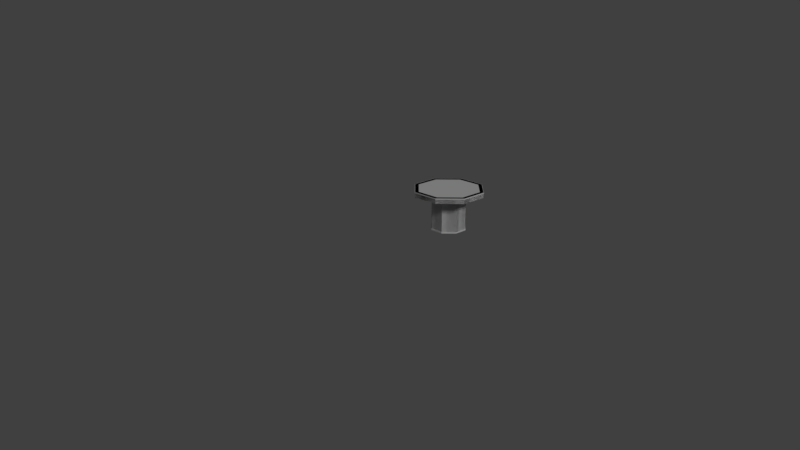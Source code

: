 # Source: Furniture.blend  (saved by Blender 2.79.0; exported with 4.5.12 LTS)
import bpy
from mathutils import Matrix  # noqa: F401  (used for matrix-valued properties, if any)

bpy.ops.wm.read_factory_settings(use_empty=True)
scene = bpy.context.scene
scene.name = 'Scene'

# ---- collections
col_collection_1 = bpy.data.collections.new('Collection 1'); scene.collection.children.link(col_collection_1)

# ---- materials (node trees are filled in below, after node groups)
mat_wood = bpy.data.materials.new('Wood')
mat_wood.alpha_threshold = 0.0
mat_wood.use_transparent_shadow = False
mat_wood.roughness = 0.5
mat_felt = bpy.data.materials.new('Felt')
mat_felt.alpha_threshold = 0.0
mat_felt.use_transparent_shadow = False
mat_felt.roughness = 0.5

# ---- material node trees

# ---- world
world_world = bpy.data.worlds.new('World'); scene.world = world_world
world_world.color = (0.05088, 0.05088, 0.05088)
world_world.use_sun_shadow = False
world_world.sun_shadow_jitter_overblur = 0.0
world_world.cycles.sampling_method = 'MANUAL'

# ---- cameras
cam_camera_main = bpy.data.cameras.new('Camera Main')
cam_camera_main.clip_start = 0.01
cam_camera_main.clip_end = 1e+04
cam_camera_main.lens = 35.0
cam_camera_main.sensor_width = 32.0
cam_camera_main.sensor_height = 18.0
cam_camera_main.ortho_scale = 7.314
cam_camera_main.dof.focus_distance = 0.0
cam_camera_main.dof.aperture_fstop = 128.0

# ---- lights
light_hemi = bpy.data.lights.new('Hemi', 'SUN')
light_hemi.transmission_factor = 0.0
light_hemi.angle = 0.1993
light_hemi.energy = 1.0
light_hemi.shadow_buffer_clip_start = 0.5
light_hemi.shadow_soft_size = 0.1
light_hemi.shadow_cascade_max_distance = 1000.0

# ---- meshes
me_ucx_table_02 = bpy.data.meshes.new('UCX_Table_02')
me_ucx_table_02.from_pydata([(0.0, 1.0, -0.075), (0.0, 1.0, 0.075), (0.7071, 0.7071, -0.075), (0.7071, 0.7071, 0.075), (1.0, -4.371e-08, -0.075), (1.0, -4.371e-08, 0.075), (0.7071, -0.7071, -0.075), (0.7071, -0.7071, 0.075), (-8.742e-08, -1.0, -0.075), (-8.742e-08, -1.0, 0.075), (-0.7071, -0.7071, -0.075), (-0.7071, -0.7071, 0.075), (-1.0, 1.192e-08, -0.075), (-1.0, 1.192e-08, 0.075), (-0.7071, 0.7071, -0.075), (-0.7071, 0.7071, 0.075)], [], [(0, 1, 3, 2), (2, 3, 5, 4), (4, 5, 7, 6), (6, 7, 9, 8), (8, 9, 11, 10), (10, 11, 13, 12), (3, 1, 15, 13, 11, 9, 7, 5), (12, 13, 15, 14), (14, 15, 1, 0), (0, 2, 4, 6, 8, 10, 12, 14)])
_uv = me_ucx_table_02.uv_layers.new(name='UVMap')
_uv.uv.foreach_set('vector', [1.0, 0.5, 1.0, 1.0, 0.875, 1.0, 0.875, 0.5, 0.875, 0.5, 0.875, 1.0, 0.75, 1.0, 0.75, 0.5, 0.75, 0.5, 0.75, 1.0, 0.625, 1.0, 0.625, 0.5, 0.625, 0.5, 0.625, 1.0, 0.5, 1.0, 0.5, 0.5, 0.5, 0.5, 0.5, 1.0, 0.375, 1.0, 0.375, 0.5, 0.375, 0.5, 0.375, 1.0, 0.25, 1.0, 0.25, 0.5, 0.4197, 0.4197, 0.25, 0.49, 0.08029, 0.4197, 0.01, 0.25, 0.08029, 0.08029, 0.25, 0.01, 0.4197, 0.08029, 0.49, 0.25, 0.25, 0.5, 0.25, 1.0, 0.125, 1.0, 0.125, 0.5, 0.125, 0.5, 0.125, 1.0, 0.0, 1.0, 0.0, 0.5, 0.75, 0.49, 0.9197, 0.4197, 0.99, 0.25, 0.9197, 0.08029, 0.75, 0.01, 0.5803, 0.08029, 0.51, 0.25, 0.5803, 0.4197])
me_ucx_table_02.use_remesh_preserve_volume = False
me_ucx_table_02.use_remesh_preserve_attributes = False
me_ucx_table_02.use_mirror_vertex_groups = False
me_ucx_table_02.update()
me_ucx_table_01 = bpy.data.meshes.new('UCX_Table_01')
me_ucx_table_01.from_pydata([(0.0, 0.5, -0.5), (0.0, 0.5, 0.5), (0.3536, 0.3536, -0.5), (0.3536, 0.3536, 0.5), (0.5, -2.186e-08, -0.5), (0.5, -2.186e-08, 0.5), (0.3536, -0.3536, -0.5), (0.3536, -0.3536, 0.5), (-4.371e-08, -0.5, -0.5), (-4.371e-08, -0.5, 0.5), (-0.3536, -0.3536, -0.5), (-0.3536, -0.3536, 0.5), (-0.5, 5.962e-09, -0.5), (-0.5, 5.962e-09, 0.5), (-0.3536, 0.3536, -0.5), (-0.3536, 0.3536, 0.5)], [], [(0, 1, 3, 2), (2, 3, 5, 4), (4, 5, 7, 6), (6, 7, 9, 8), (8, 9, 11, 10), (10, 11, 13, 12), (3, 1, 15, 13, 11, 9, 7, 5), (12, 13, 15, 14), (14, 15, 1, 0), (0, 2, 4, 6, 8, 10, 12, 14)])
_uv = me_ucx_table_01.uv_layers.new(name='UVMap')
_uv.uv.foreach_set('vector', [1.0, 0.5, 1.0, 1.0, 0.875, 1.0, 0.875, 0.5, 0.875, 0.5, 0.875, 1.0, 0.75, 1.0, 0.75, 0.5, 0.75, 0.5, 0.75, 1.0, 0.625, 1.0, 0.625, 0.5, 0.625, 0.5, 0.625, 1.0, 0.5, 1.0, 0.5, 0.5, 0.5, 0.5, 0.5, 1.0, 0.375, 1.0, 0.375, 0.5, 0.375, 0.5, 0.375, 1.0, 0.25, 1.0, 0.25, 0.5, 0.4197, 0.4197, 0.25, 0.49, 0.08029, 0.4197, 0.01, 0.25, 0.08029, 0.08029, 0.25, 0.01, 0.4197, 0.08029, 0.49, 0.25, 0.25, 0.5, 0.25, 1.0, 0.125, 1.0, 0.125, 0.5, 0.125, 0.5, 0.125, 1.0, 0.0, 1.0, 0.0, 0.5, 0.75, 0.49, 0.9197, 0.4197, 0.99, 0.25, 0.9197, 0.08029, 0.75, 0.01, 0.5803, 0.08029, 0.51, 0.25, 0.5803, 0.4197])
me_ucx_table_01.use_remesh_preserve_volume = False
me_ucx_table_01.use_remesh_preserve_attributes = False
me_ucx_table_01.use_mirror_vertex_groups = False
me_ucx_table_01.update()
me_table = bpy.data.meshes.new('Table')
me_table.from_pydata([(0.0, 1.0, -0.075), (0.0, 0.8926, 0.075), (0.7071, 0.7071, -0.075), (0.6312, 0.6312, 0.075), (1.0, -4.371e-08, -0.075), (0.8926, -4.198e-08, 0.075), (0.7071, -0.7071, -0.075), (0.6312, -0.6312, 0.075), (-8.742e-08, -1.0, -0.075), (-7.876e-08, -0.8926, 0.075), (-0.7071, -0.7071, -0.075), (-0.6312, -0.6312, 0.075), (-1.0, 1.192e-08, -0.075), (-0.8926, 1.192e-08, 0.075), (-0.7071, 0.7071, -0.075), (-0.6312, 0.6312, 0.075), (3.725e-09, 0.5, -1.075), (3.725e-09, 0.5, -0.075), (0.3536, 0.3536, -1.075), (0.3536, 0.3536, -0.075), (0.5, -2.558e-08, -1.075), (0.5, -2.558e-08, -0.075), (0.3536, -0.3536, -1.075), (0.3536, -0.3536, -0.075), (-3.999e-08, -0.5, -1.075), (-3.999e-08, -0.5, -0.075), (-0.3536, -0.3536, -1.075), (-0.3536, -0.3536, -0.075), (-0.5, 2.237e-09, -1.075), (-0.5, 2.237e-09, -0.075), (-0.3536, 0.3536, -1.075), (-0.3536, 0.3536, -0.075), (0.7071, 0.7071, 0.075), (0.0, 1.0, 0.075), (1.0, -4.371e-08, 0.075), (0.7071, -0.7071, 0.075), (-8.742e-08, -1.0, 0.075), (-0.7071, -0.7071, 0.075), (-1.0, 1.192e-08, 0.075), (-0.7071, 0.7071, 0.075), (0.6312, 0.6312, 0.06171), (0.0, 0.8926, 0.06171), (0.8926, -4.198e-08, 0.06171), (0.6312, -0.6312, 0.06171), (-7.876e-08, -0.8926, 0.06171), (-0.6312, -0.6312, 0.06171), (-0.8926, 1.192e-08, 0.06171), (-0.6312, 0.6312, 0.06171), (0.0, 1.0, 0.04554), (0.7071, 0.7071, 0.04554), (1.0, -4.371e-08, 0.04554), (0.7071, -0.7071, 0.04554), (-8.742e-08, -1.0, 0.04554), (-0.7071, -0.7071, 0.04554), (-1.0, 1.192e-08, 0.04554), (-0.7071, 0.7071, 0.04554), (0.7137, 0.7137, 0.07514), (1.736e-10, 1.009, 0.07514), (1.736e-10, 1.009, 0.0454), (1.009, -4.415e-08, 0.07514), (0.7137, -0.7137, 0.07514), (-8.806e-08, -1.009, 0.07514), (-0.7137, -0.7137, 0.07514), (-1.009, 1.2e-08, 0.07514), (-0.7137, 0.7137, 0.07514), (0.7137, 0.7137, 0.0454), (1.009, -4.415e-08, 0.0454), (0.7137, -0.7137, 0.0454), (-8.806e-08, -1.009, 0.0454), (-0.7137, -0.7137, 0.0454), (-1.009, 1.2e-08, 0.0454), (-0.7137, 0.7137, 0.0454), (3.725e-09, 0.5, -1.038), (0.3536, 0.3536, -1.038), (0.5, -2.558e-08, -1.038), (0.3536, -0.3536, -1.038), (-3.999e-08, -0.5, -1.038), (-0.3536, -0.3536, -1.038), (-0.5, 2.237e-09, -1.038), (-0.3536, 0.3536, -1.038), (4.519e-09, 0.5134, -1.075), (0.363, 0.363, -1.075), (0.363, 0.363, -1.038), (0.5134, -2.647e-08, -1.075), (0.5134, -2.647e-08, -1.038), (0.363, -0.363, -1.075), (0.363, -0.363, -1.038), (-4.037e-08, -0.5134, -1.075), (-4.037e-08, -0.5134, -1.038), (-0.363, -0.363, -1.075), (-0.363, -0.363, -1.038), (-0.5134, 2.097e-09, -1.075), (-0.5134, 2.097e-09, -1.038), (-0.363, 0.363, -1.075), (-0.363, 0.363, -1.038), (4.519e-09, 0.5134, -1.038)], [], [(35, 36, 61, 60), (52, 51, 67, 68), (37, 38, 63, 62), (53, 52, 68, 69), (54, 53, 69, 70), (33, 32, 56, 57), (15, 13, 46, 47), (39, 33, 57, 64), (34, 35, 60, 59), (0, 2, 4, 6, 8, 10, 12, 14), (72, 17, 19, 73), (73, 19, 21, 74), (74, 21, 23, 75), (75, 23, 25, 76), (76, 25, 27, 77), (77, 27, 29, 78), (19, 17, 31, 29, 27, 25, 23, 21), (78, 29, 31, 79), (79, 31, 17, 72), (16, 18, 20, 22, 24, 26, 28, 30), (1, 3, 32, 33), (3, 5, 34, 32), (5, 7, 35, 34), (7, 9, 36, 35), (9, 11, 37, 36), (11, 13, 38, 37), (13, 15, 39, 38), (15, 1, 33, 39), (40, 41, 47, 46, 45, 44, 43, 42), (11, 9, 44, 45), (7, 5, 42, 43), (3, 1, 41, 40), (1, 15, 47, 41), (13, 11, 45, 46), (9, 7, 43, 44), (5, 3, 40, 42), (14, 55, 48, 0), (12, 54, 55, 14), (10, 53, 54, 12), (8, 52, 53, 10), (6, 51, 52, 8), (4, 50, 51, 6), (2, 49, 50, 4), (0, 48, 49, 2), (58, 57, 56, 65), (65, 56, 59, 66), (66, 59, 60, 67), (67, 60, 61, 68), (68, 61, 62, 69), (69, 62, 63, 70), (70, 63, 64, 71), (71, 64, 57, 58), (51, 50, 66, 67), (32, 34, 59, 56), (50, 49, 65, 66), (38, 39, 64, 63), (49, 48, 58, 65), (36, 37, 62, 61), (48, 55, 71, 58), (55, 54, 70, 71), (78, 79, 94, 92), (28, 26, 89, 91), (79, 72, 95, 94), (72, 73, 82, 95), (18, 16, 80, 81), (16, 30, 93, 80), (22, 20, 83, 85), (73, 74, 84, 82), (93, 94, 95, 80), (91, 92, 94, 93), (89, 90, 92, 91), (87, 88, 90, 89), (85, 86, 88, 87), (83, 84, 86, 85), (81, 82, 84, 83), (80, 95, 82, 81), (24, 22, 85, 87), (77, 78, 92, 90), (20, 18, 81, 83), (76, 77, 90, 88), (30, 28, 91, 93), (75, 76, 88, 86), (26, 24, 87, 89), (74, 75, 86, 84)])
me_table.polygons.foreach_set('material_index', [0, 0, 0, 0, 0, 0, 0, 0, 0, 0, 0, 0, 0, 0, 0, 0, 0, 0, 0, 0, 0, 0, 0, 0, 0, 0, 0, 0, 1, 0, 0, 0, 0, 0, 0, 0, 0, 0, 0, 0, 0, 0, 0, 0, 0, 0, 0, 0, 0, 0, 0, 0, 0, 0, 0, 0, 0, 0, 0, 0, 0, 0, 0, 0, 0, 0, 0, 0, 0, 0, 0, 0, 0, 0, 0, 0, 0, 0, 0, 0, 0, 0, 0, 0])
_uv = me_table.uv_layers.new(name='UVMap')
_uv.uv.foreach_set('vector', [0.4197, 0.08029, 0.25, 0.01, 0.25, 0.01, 0.4197, 0.08029, 0.5, 0.9954, 0.8503, 0.8503, 0.8536, 0.8536, 0.5, 1.0, 0.08029, 0.08029, 0.01, 0.25, 0.01, 0.25, 0.08029, 0.08029, 0.1497, 0.8503, 0.5, 0.9954, 0.5, 1.0, 0.1464, 0.8536, 0.004616, 0.5, 0.1497, 0.8503, 0.1464, 0.8536, 0.0, 0.5, 0.25, 0.49, 0.4197, 0.4197, 0.4197, 0.4197, 0.25, 0.49, 0.125, 0.5375, 0.25, 0.5375, 0.25, 0.5309, 0.125, 0.5309, 0.08029, 0.4197, 0.25, 0.49, 0.25, 0.49, 0.08029, 0.4197, 0.49, 0.25, 0.4197, 0.08029, 0.4197, 0.08029, 0.49, 0.25, 0.75, 0.49, 0.9197, 0.4197, 0.99, 0.25, 0.9197, 0.08029, 0.75, 0.01, 0.5803, 0.08029, 0.51, 0.25, 0.5803, 0.4197, 1.0, 0.75, 1.0, 1.0, 0.875, 1.0, 0.875, 0.75, 0.875, 0.75, 0.875, 1.0, 0.75, 1.0, 0.75, 0.75, 0.75, 0.75, 0.75, 1.0, 0.625, 1.0, 0.625, 0.75, 0.625, 0.75, 0.625, 1.0, 0.5, 1.0, 0.5, 0.75, 0.5, 0.75, 0.5, 1.0, 0.375, 1.0, 0.375, 0.75, 0.375, 0.75, 0.375, 1.0, 0.25, 1.0, 0.25, 0.75, 0.4197, 0.4197, 0.25, 0.49, 0.08029, 0.4197, 0.01, 0.25, 0.08029, 0.08029, 0.25, 0.01, 0.4197, 0.08029, 0.49, 0.25, 0.25, 0.75, 0.25, 1.0, 0.125, 1.0, 0.125, 0.75, 0.125, 0.75, 0.125, 1.0, 0.0, 1.0, 0.0, 0.75, 0.75, 0.49, 0.9197, 0.4197, 0.99, 0.25, 0.9197, 0.08029, 0.75, 0.01, 0.5803, 0.08029, 0.51, 0.25, 0.5803, 0.4197, 0.25, 0.4642, 0.4015, 0.4015, 0.4197, 0.4197, 0.25, 0.49, 0.4015, 0.4015, 0.4642, 0.25, 0.49, 0.25, 0.4197, 0.4197, 0.4642, 0.25, 0.4015, 0.09852, 0.4197, 0.08029, 0.49, 0.25, 0.4015, 0.09852, 0.25, 0.03577, 0.25, 0.01, 0.4197, 0.08029, 0.25, 0.03577, 0.09852, 0.09852, 0.08029, 0.08029, 0.25, 0.01, 0.09852, 0.09852, 0.03577, 0.25, 0.01, 0.25, 0.08029, 0.08029, 0.03577, 0.25, 0.09852, 0.4015, 0.08029, 0.4197, 0.01, 0.25, 0.09852, 0.4015, 0.25, 0.4642, 0.25, 0.49, 0.08029, 0.4197, 0.4015, 0.4015, 0.25, 0.4642, 0.09852, 0.4015, 0.03577, 0.25, 0.09852, 0.09852, 0.25, 0.03577, 0.4015, 0.09852, 0.4642, 0.25, 0.375, 0.5375, 0.5, 0.5375, 0.5, 0.5309, 0.375, 0.5309, 0.625, 0.5375, 0.75, 0.5375, 0.75, 0.5309, 0.625, 0.5309, 0.875, 0.5375, 1.0, 0.5375, 1.0, 0.5309, 0.875, 0.5309, 0.0, 0.5375, 0.125, 0.5375, 0.125, 0.5309, 0.0, 0.5309, 0.25, 0.5375, 0.375, 0.5375, 0.375, 0.5309, 0.25, 0.5309, 0.5, 0.5375, 0.625, 0.5375, 0.625, 0.5309, 0.5, 0.5309, 0.75, 0.5375, 0.875, 0.5375, 0.875, 0.5309, 0.75, 0.5309, 0.125, 0.04936, 0.125, 0.07404, 0.0, 0.07404, 0.0, 0.04936, 0.25, 0.04936, 0.25, 0.07404, 0.125, 0.07404, 0.125, 0.04936, 0.375, 0.04936, 0.375, 0.07404, 0.25, 0.07404, 0.25, 0.04936, 0.5, 0.04936, 0.5, 0.07404, 0.375, 0.07404, 0.375, 0.04936, 0.625, 0.04936, 0.625, 0.07404, 0.5, 0.07404, 0.5, 0.04936, 0.75, 0.04936, 0.75, 0.07404, 0.625, 0.07404, 0.625, 0.04936, 0.875, 0.04936, 0.875, 0.07404, 0.75, 0.07404, 0.75, 0.04936, 1.0, 0.04936, 1.0, 0.07404, 0.875, 0.07404, 0.875, 0.04936, 1.0, 0.04031, 1.0, 0.05375, 0.875, 0.05375, 0.875, 0.04031, 0.875, 0.04031, 0.875, 0.05375, 0.75, 0.05375, 0.75, 0.04031, 0.75, 0.04031, 0.75, 0.05375, 0.625, 0.05375, 0.625, 0.04031, 0.625, 0.04031, 0.625, 0.05375, 0.5, 0.05375, 0.5, 0.04031, 0.5, 0.04031, 0.5, 0.05375, 0.375, 0.05375, 0.375, 0.04031, 0.375, 0.04031, 0.375, 0.05375, 0.25, 0.05375, 0.25, 0.04031, 0.25, 0.04031, 0.25, 0.05375, 0.125, 0.05375, 0.125, 0.04031, 0.125, 0.04031, 0.125, 0.05375, 0.0, 0.05375, 0.0, 0.04031, 0.8503, 0.8503, 0.9954, 0.5, 1.0, 0.5, 0.8536, 0.8536, 0.4197, 0.4197, 0.49, 0.25, 0.49, 0.25, 0.4197, 0.4197, 0.9954, 0.5, 0.8503, 0.1497, 0.8536, 0.1464, 1.0, 0.5, 0.01, 0.25, 0.08029, 0.4197, 0.08029, 0.4197, 0.01, 0.25, 0.8503, 0.1497, 0.5, 0.004616, 0.5, 0.0, 0.8536, 0.1464, 0.25, 0.01, 0.08029, 0.08029, 0.08029, 0.08029, 0.25, 0.01, 0.5, 0.004616, 0.1497, 0.1497, 0.1464, 0.1464, 0.5, 0.0, 0.1497, 0.1497, 0.004616, 0.5, 0.0, 0.5, 0.1464, 0.1464, 0.01306, 0.5, 0.1557, 0.8443, 0.1464, 0.8536, 0.0, 0.5, 0.51, 0.25, 0.5803, 0.08029, 0.5803, 0.08029, 0.51, 0.25, 0.1557, 0.8443, 0.5, 0.9869, 0.5, 1.0, 0.1464, 0.8536, 0.5, 0.9869, 0.8443, 0.8443, 0.8536, 0.8536, 0.5, 1.0, 0.9197, 0.4197, 0.75, 0.49, 0.75, 0.49, 0.9197, 0.4197, 0.75, 0.49, 0.5803, 0.4197, 0.5803, 0.4197, 0.75, 0.49, 0.9197, 0.08029, 0.99, 0.25, 0.99, 0.25, 0.9197, 0.08029, 0.8443, 0.8443, 0.9869, 0.5, 1.0, 0.5, 0.8536, 0.8536, 0.125, 0.02197, 0.125, 0.03296, 0.0, 0.03296, 0.0, 0.02197, 0.25, 0.02197, 0.25, 0.03296, 0.125, 0.03296, 0.125, 0.02197, 0.375, 0.02197, 0.375, 0.03296, 0.25, 0.03296, 0.25, 0.02197, 0.5, 0.02197, 0.5, 0.03296, 0.375, 0.03296, 0.375, 0.02197, 0.625, 0.02197, 0.625, 0.03296, 0.5, 0.03296, 0.5, 0.02197, 0.75, 0.02197, 0.75, 0.03296, 0.625, 0.03296, 0.625, 0.02197, 0.875, 0.02197, 0.875, 0.03296, 0.75, 0.03296, 0.75, 0.02197, 1.0, 0.02197, 1.0, 0.03296, 0.875, 0.03296, 0.875, 0.02197, 0.75, 0.01, 0.9197, 0.08029, 0.9197, 0.08029, 0.75, 0.01, 0.1557, 0.1557, 0.01306, 0.5, 0.0, 0.5, 0.1464, 0.1464, 0.99, 0.25, 0.9197, 0.4197, 0.9197, 0.4197, 0.99, 0.25, 0.5, 0.01307, 0.1557, 0.1557, 0.1464, 0.1464, 0.5, 0.0, 0.5803, 0.4197, 0.51, 0.25, 0.51, 0.25, 0.5803, 0.4197, 0.8443, 0.1557, 0.5, 0.01307, 0.5, 0.0, 0.8536, 0.1464, 0.5803, 0.08029, 0.75, 0.01, 0.75, 0.01, 0.5803, 0.08029, 0.9869, 0.5, 0.8443, 0.1557, 0.8536, 0.1464, 1.0, 0.5])
me_table.materials.append(mat_wood)
me_table.materials.append(mat_felt)
me_table.use_remesh_preserve_volume = False
me_table.use_remesh_preserve_attributes = False
me_table.use_mirror_vertex_groups = False
me_table.update()

# ---- objects
ob_ucx_table_02 = bpy.data.objects.new('UCX_Table_02', me_ucx_table_02)
ob_ucx_table_01 = bpy.data.objects.new('UCX_Table_01', me_ucx_table_01)
ob_table = bpy.data.objects.new('Table', me_table)
ob_hemi = bpy.data.objects.new('Hemi', light_hemi)
ob_camera_main = bpy.data.objects.new('Camera Main', cam_camera_main)

# ---- transforms, parenting, visibility, modifiers, constraints
ob_ucx_table_02.location = (-3.725e-09, 3.725e-09, 1.075)
ob_ucx_table_02.lineart.crease_threshold = 0.0
ob_ucx_table_01.location = (0.0, 0.0, 0.5)
ob_ucx_table_01.lineart.crease_threshold = 0.0
ob_table.location = (-3.725e-09, 3.725e-09, 1.075)
ob_table.lineart.crease_threshold = 0.0
ob_hemi.location = (14.3, -9.09, 13.34)
ob_hemi.rotation_euler = (-0.7937, 0.5817, -1.685)
ob_hemi.lineart.crease_threshold = 0.0
ob_camera_main.location = (7.969, -21.52, 8.256)
ob_camera_main.rotation_euler = (1.228, -2.064e-08, 0.413)
ob_camera_main.lock_rotations_4d = False
ob_camera_main.empty_display_type = 'ARROWS'
ob_camera_main.color = (0.0, 0.0, 0.0, 0.0)
ob_camera_main.display_type = 'WIRE'
ob_camera_main.lineart.crease_threshold = 0.0

# ---- collection membership
col_collection_1.objects.link(ob_ucx_table_02)
col_collection_1.objects.link(ob_ucx_table_01)
col_collection_1.objects.link(ob_table)
col_collection_1.objects.link(ob_hemi)
col_collection_1.objects.link(ob_camera_main)

# ---- scene / render settings (as saved in the file)
scene.camera = ob_camera_main
scene.frame_start = 1; scene.frame_end = 250; scene.frame_set(1)
scene.render.engine = 'BLENDER_EEVEE_NEXT'
scene.render.dither_intensity = 0.0
scene.cycles.use_denoising = False
scene.cycles.samples = 128
scene.cycles.sampling_pattern = 'TABULATED_SOBOL'
scene.cycles.use_adaptive_sampling = False
scene.cycles.use_light_tree = False
scene.cycles.blur_glossy = 0.0
scene.cycles.sample_clamp_indirect = 0.0
scene.view_settings.view_transform = 'Standard'
bpy.context.view_layer.update()
